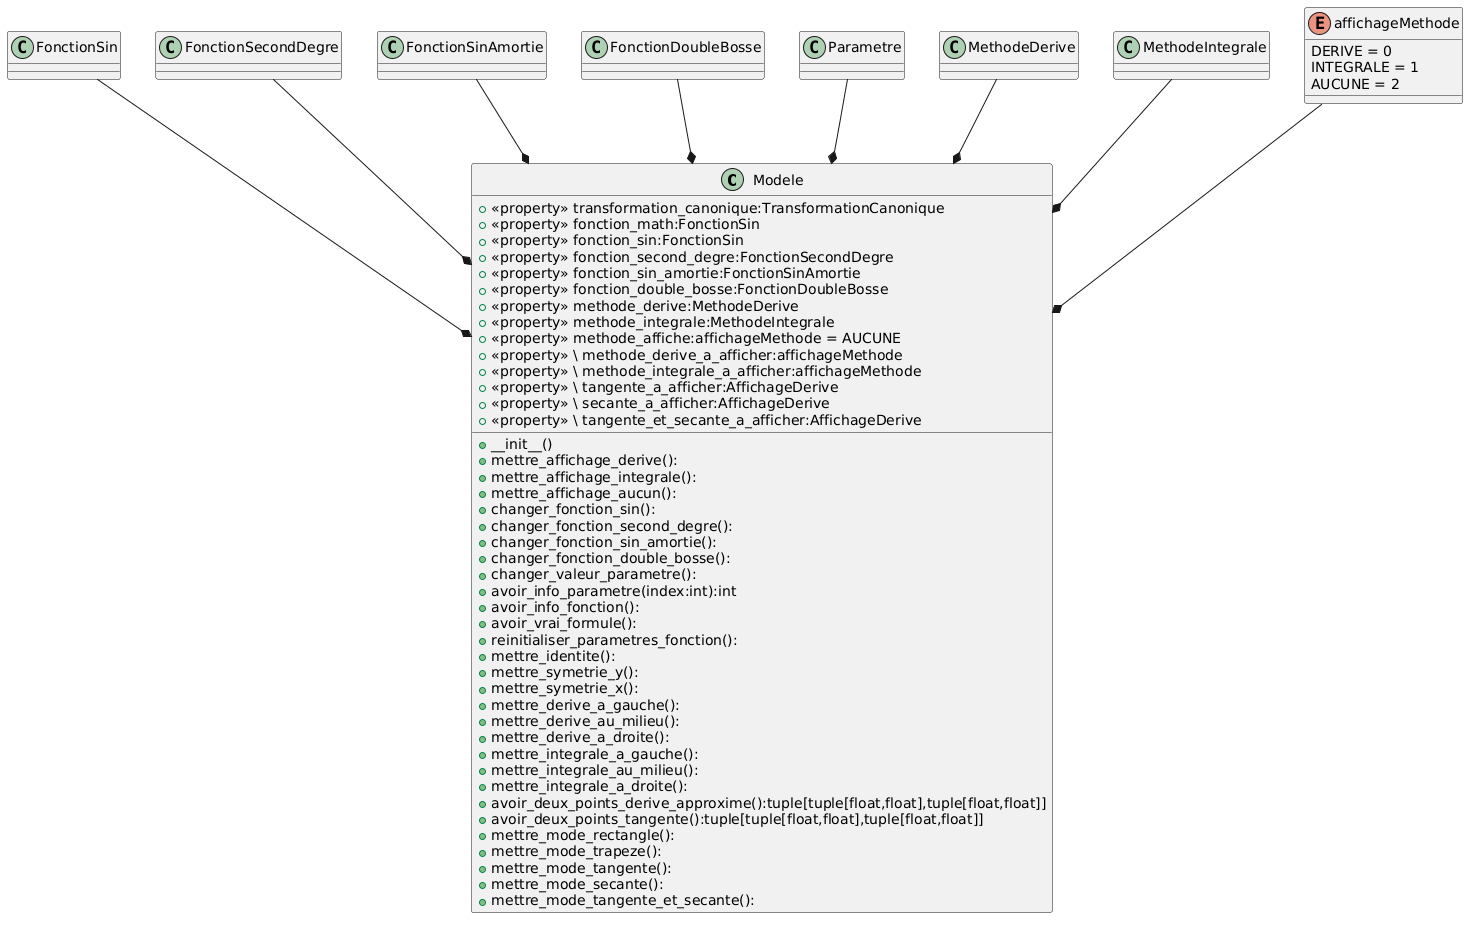

The diagram above was rendered by PlantUML. Its source (embedded in the PNG):
@startuml
class Modele {
+<<property>> transformation_canonique:TransformationCanonique
+<<property>> fonction_math:FonctionSin
+<<property>> fonction_sin:FonctionSin
+<<property>> fonction_second_degre:FonctionSecondDegre
+<<property>> fonction_sin_amortie:FonctionSinAmortie
+<<property>> fonction_double_bosse:FonctionDoubleBosse
+<<property>> methode_derive:MethodeDerive
+<<property>> methode_integrale:MethodeIntegrale
+<<property>> methode_affiche:affichageMethode = AUCUNE
+<<property>> \ methode_derive_a_afficher:affichageMethode
+<<property>> \ methode_integrale_a_afficher:affichageMethode
+<<property>> \ tangente_a_afficher:AffichageDerive
+<<property>> \ secante_a_afficher:AffichageDerive
+<<property>> \ tangente_et_secante_a_afficher:AffichageDerive
+__init__()
+mettre_affichage_derive():
+mettre_affichage_integrale():
+mettre_affichage_aucun():
+changer_fonction_sin():
+changer_fonction_second_degre():
+changer_fonction_sin_amortie():
+changer_fonction_double_bosse():
+changer_valeur_parametre():
+avoir_info_parametre(index:int):int
+avoir_info_fonction():
+avoir_vrai_formule():
+reinitialiser_parametres_fonction():
+mettre_identite():
+mettre_symetrie_y():
+mettre_symetrie_x():
+mettre_derive_a_gauche():
+mettre_derive_au_milieu():
+mettre_derive_a_droite():
+mettre_integrale_a_gauche():
+mettre_integrale_au_milieu():
+mettre_integrale_a_droite():
+avoir_deux_points_derive_approxime():tuple[tuple[float,float],tuple[float,float]]
+avoir_deux_points_tangente():tuple[tuple[float,float],tuple[float,float]]
+mettre_mode_rectangle():
+mettre_mode_trapeze():
+mettre_mode_tangente():
+mettre_mode_secante():
+mettre_mode_tangente_et_secante():
}

class FonctionSin {
}
FonctionSin --* Modele
class FonctionSecondDegre{
}
FonctionSecondDegre --* Modele
class FonctionSinAmortie{
}
FonctionSinAmortie --* Modele
class FonctionDoubleBosse{
}
FonctionDoubleBosse --* Modele
class Parametre{
}
Parametre --* Modele
class MethodeDerive{
}
MethodeDerive --* Modele
class MethodeIntegrale{
}
MethodeIntegrale --* Modele
Enum affichageMethode{
DERIVE = 0
INTEGRALE = 1
AUCUNE = 2
}
affichageMethode --* Modele
@enduml